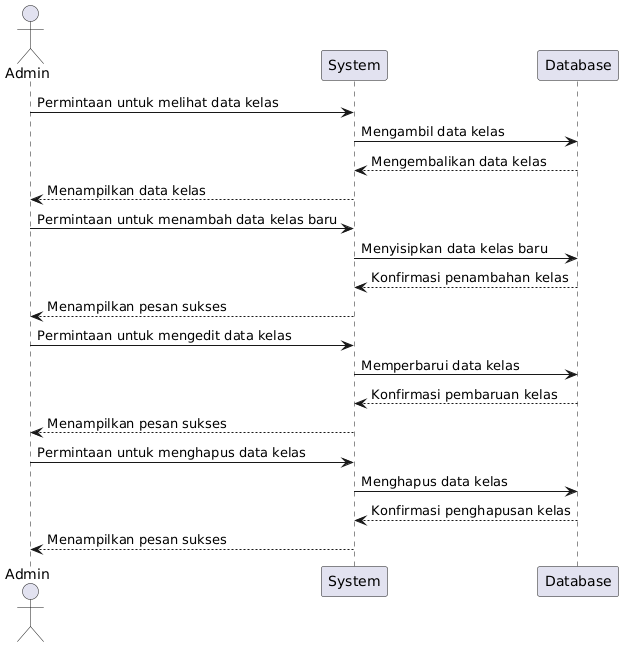

The diagram above was rendered by PlantUML. Its source (embedded in the PNG):
@startuml
actor Admin
participant System
participant Database

Admin -> System : Permintaan untuk melihat data kelas
System -> Database : Mengambil data kelas
Database --> System : Mengembalikan data kelas
System --> Admin : Menampilkan data kelas

Admin -> System : Permintaan untuk menambah data kelas baru
System -> Database : Menyisipkan data kelas baru
Database --> System : Konfirmasi penambahan kelas
System --> Admin : Menampilkan pesan sukses

Admin -> System : Permintaan untuk mengedit data kelas
System -> Database : Memperbarui data kelas
Database --> System : Konfirmasi pembaruan kelas
System --> Admin : Menampilkan pesan sukses

Admin -> System : Permintaan untuk menghapus data kelas
System -> Database : Menghapus data kelas
Database --> System : Konfirmasi penghapusan kelas
System --> Admin : Menampilkan pesan sukses
@enduml